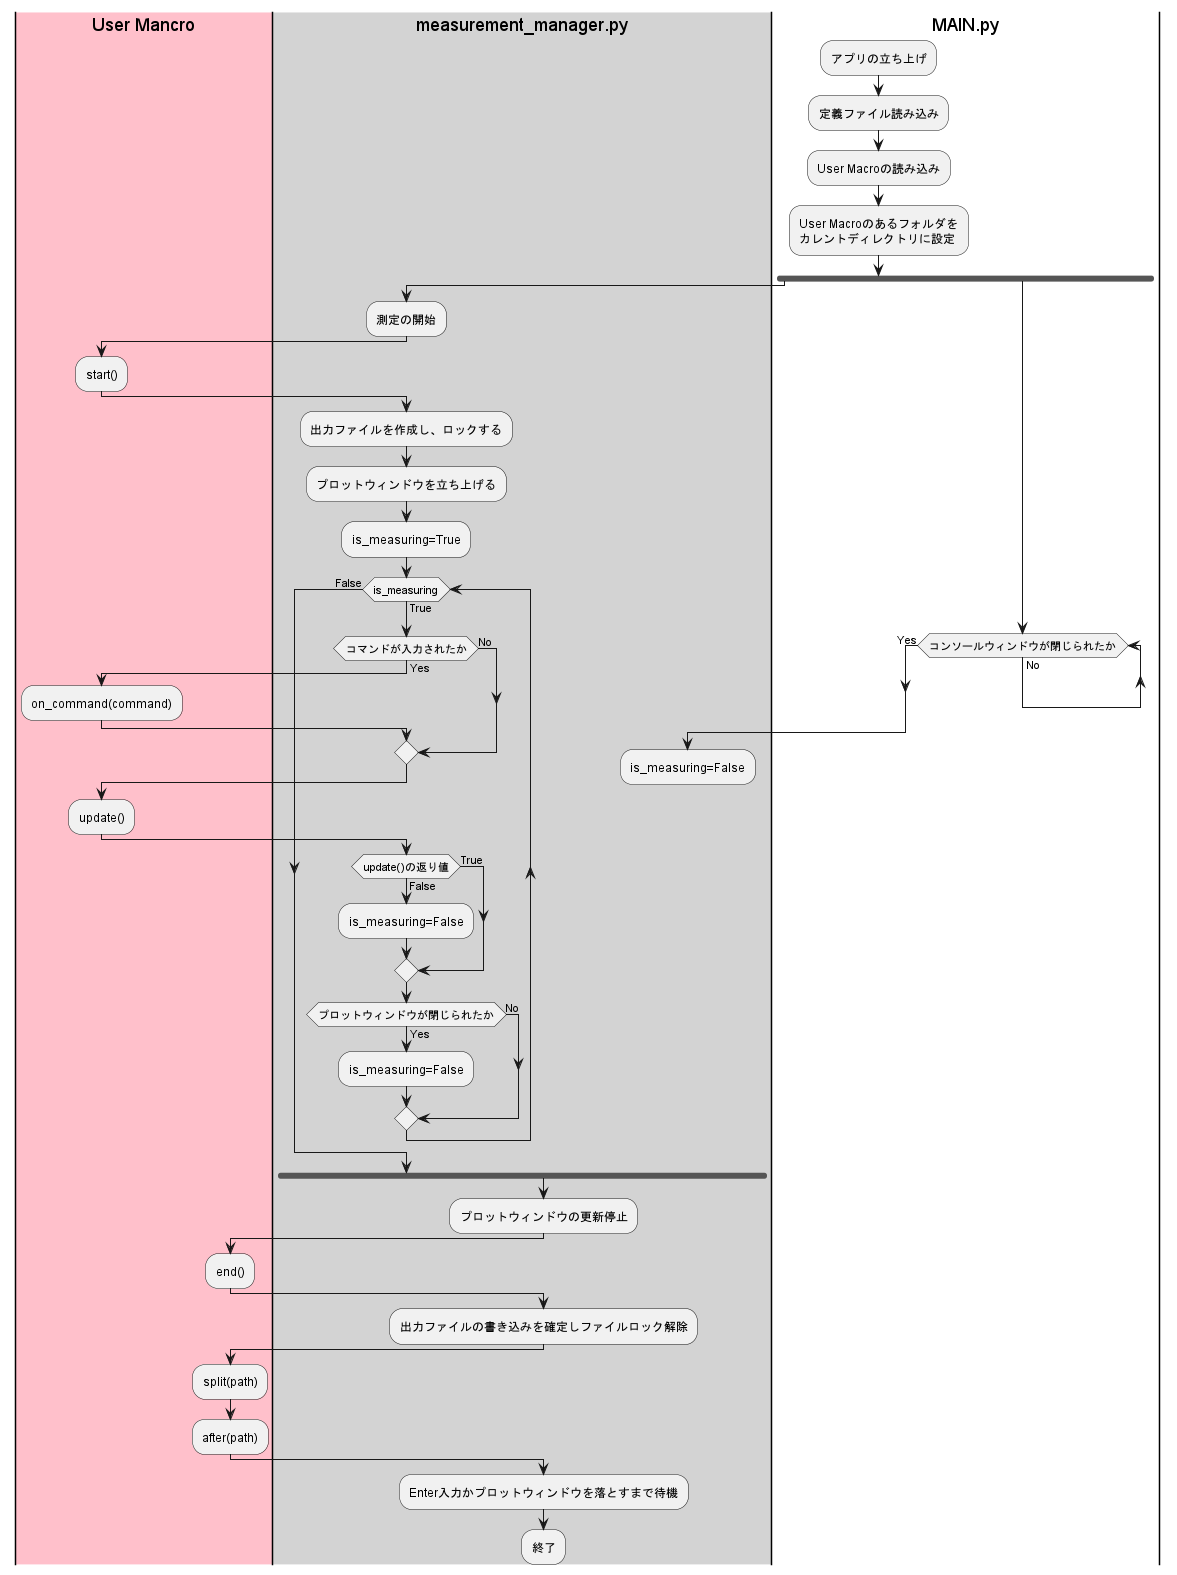

The diagram above was rendered by PlantUML. Its source (embedded in the PNG):
@startuml



|#pink|User Mancro|
|#lightgray|measurement_manager.py|
|MAIN.py|


:アプリの立ち上げ;

:定義ファイル読み込み;
:User Macroの読み込み;
:User Macroのあるフォルダを
カレントディレクトリに設定;

fork


|measurement_manager.py|
:測定の開始;

|User Mancro|
:start();

|measurement_manager.py|
:出力ファイルを作成し、ロックする;
:プロットウィンドウを立ち上げる;


:is_measuring=True;

while (is_measuring) is (True)


if (コマンドが入力されたか) is (Yes) then
    |User Mancro|
    :on_command(command);
else (No)

endif

|User Mancro|
:update();
|measurement_manager.py|

if (update()の返り値) is (True) then

else (False)
:is_measuring=False;
endif

if (プロットウィンドウが閉じられたか) is (Yes) then
:is_measuring=False;
else (No)
endif


endwhile (False)


fork again

    |MAIN.py|
    while (コンソールウィンドウが閉じられたか) is (No) 
    
    endwhile (Yes)
    |measurement_manager.py|
    :is_measuring=False;
    -[hidden]->
    
     
endfork

:プロットウィンドウの更新停止;

|User Mancro|
:end();
|measurement_manager.py|

:出力ファイルの書き込みを確定しファイルロック解除;

|User Mancro|
:split(path);
|measurement_manager.py|

|User Mancro|
:after(path);
|measurement_manager.py|


:Enter入力かプロットウィンドウを落とすまで待機;
:終了;

@enduml